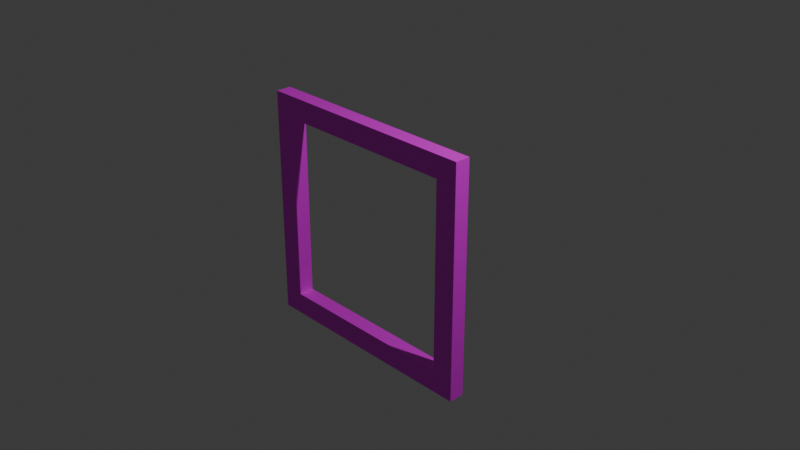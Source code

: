 # Source: Blend.blend  (saved by Blender 4.4.30; exported with 4.5.12 LTS)
import bpy
from mathutils import Matrix  # noqa: F401  (used for matrix-valued properties, if any)

bpy.ops.wm.read_factory_settings(use_empty=True)
scene = bpy.context.scene
scene.name = 'Scene'

# ---- collections
col_collection = bpy.data.collections.new('Collection'); scene.collection.children.link(col_collection)

# ---- images (referenced by path relative to the original .blend; pixels are not part of the script)
import os
ASSET_DIR = os.environ.get("B2B_ASSET_DIR", "")  # directory of the original .blend (textures are referenced by path, not embedded)
HERE = os.path.dirname(os.path.abspath(__file__))  # packed textures are extracted next to this script under _unpacked/

def load_image(name, relpath, width, height, colorspace="sRGB"):
    """Load a texture the original file referenced (path relative to the .blend, or extracted next to this script)."""
    p = next((c for c in (os.path.join(HERE, relpath), os.path.join(ASSET_DIR, relpath)) if relpath and os.path.exists(c)), "")
    if p:
        img = bpy.data.images.load(p, check_existing=True)
        img.name = name
    else:  # same state as the original file: an image datablock whose file is absent (Cycles renders it pink)
        img = bpy.data.images.new(name, width, height)
        img.source = "FILE"
        img.filepath = "//" + (relpath or name)
    img.colorspace_settings.name = colorspace
    return img
img_framecolor_png = load_image('frameColor.png', 'frameColor.png', 1024, 1024, 'sRGB')

# ---- materials (node trees are filled in below, after node groups)
mat_x = bpy.data.materials.new('マテリアル')

# ---- material node trees
mat_x.use_nodes = True; mat_x.node_tree.nodes.clear()
_N = mat_x.node_tree.nodes; _L = mat_x.node_tree.links
n0 = _N.new('ShaderNodeBsdfPrincipled'); n0.name = 'プリンシプルBSDF'; n0.location = (10, 300)
n1 = _N.new('ShaderNodeOutputMaterial'); n1.name = 'マテリアル出力'; n1.location = (300, 300)
n2 = _N.new('ShaderNodeTexImage'); n2.name = '画像テクスチャ'; n2.location = (-280, 271)
n2.image = img_framecolor_png
_L.new(n0.outputs[0], n1.inputs[0])
_L.new(n2.outputs[0], n0.inputs[0])
n1.is_active_output = True

# ---- world
world_world = bpy.data.worlds.new('World'); scene.world = world_world
world_world.use_nodes = True; world_world.node_tree.nodes.clear()
_N = world_world.node_tree.nodes; _L = world_world.node_tree.links
n0 = _N.new('ShaderNodeOutputWorld'); n0.name = 'World Output'; n0.location = (300, 300)
n1 = _N.new('ShaderNodeBackground'); n1.name = 'Background'; n1.location = (10, 300)
n1.inputs[0].default_value = (0.05088, 0.05088, 0.05088, 1.0)
_L.new(n1.outputs[0], n0.inputs[0])
n0.is_active_output = True
world_world.color = (0.05088, 0.05088, 0.05088)
world_world.sun_shadow_jitter_overblur = 0.0

# ---- cameras
cam_camera = bpy.data.cameras.new('Camera')
cam_camera.clip_end = 100.0
cam_camera.ortho_scale = 7.314

# ---- lights
light_light = bpy.data.lights.new('Light', 'POINT')
light_light.energy = 1000.0
light_light.shadow_soft_size = 0.1

# ---- meshes
me_x = bpy.data.meshes.new('立方体')
me_x.from_pydata([(-1.0, -1.0, -1.0), (-1.0, -1.0, 1.0), (-1.0, 1.0, -1.0), (-1.0, 1.0, 1.0), (1.0, -1.0, -1.0), (1.0, -1.0, 1.0), (1.0, 1.0, -1.0), (1.0, 1.0, 1.0), (-1.0, -0.8124, -0.8124), (-1.0, 0.8124, 0.8124), (-1.0, -0.8124, 0.8124), (-1.0, 0.8124, -0.8124), (1.0, 0.8124, -0.8124), (1.0, -0.8124, 0.8124), (1.0, 0.8124, 0.8124), (1.0, -0.8124, -0.8124)], [], [(10, 1, 3, 2, 11, 9), (11, 2, 0, 1, 10, 8), (2, 3, 7, 6), (6, 7, 5, 4, 15, 13, 14, 12), (15, 4, 6, 12), (4, 5, 1, 0), (2, 6, 4, 0), (7, 3, 1, 5), (9, 11, 12, 14), (15, 8, 10, 13), (11, 8, 15, 12), (9, 14, 13, 10)])
_uv = me_x.uv_layers.new(name='UVマップ')
_uv.uv.foreach_set('vector', [0.4764, 0.02361, 0.4998, 0.0001766, 0.4998, 0.25, 0.25, 0.25, 0.2734, 0.2266, 0.4764, 0.2266, 0.2734, 0.2266, 0.25, 0.25, 0.25, 0.0001766, 0.4998, 0.0001766, 0.4764, 0.02361, 0.2734, 0.02361, 0.25, 0.25, 0.4998, 0.25, 0.4998, 0.4998, 0.25, 0.4998, 0.25, 0.4998, 0.4998, 0.4998, 0.4998, 0.7496, 0.25, 0.7496, 0.2734, 0.7262, 0.4764, 0.7262, 0.4764, 0.5233, 0.2734, 0.5233, 0.2734, 0.7262, 0.25, 0.7496, 0.25, 0.4998, 0.2734, 0.5233, 0.25, 0.7496, 0.4998, 0.7496, 0.4998, 0.9995, 0.25, 0.9995, 0.0001766, 0.4998, 0.25, 0.4998, 0.25, 0.7496, 0.0001766, 0.7496, 0.4998, 0.4998, 0.7496, 0.4998, 0.7496, 0.7496, 0.4998, 0.7496, 0.9998, 0.0001766, 0.9998, 0.2031, 0.75, 0.2031, 0.75, 0.0001766, 0.75, 0.4068, 0.9998, 0.4068, 0.9998, 0.6098, 0.75, 0.6098, 0.9998, 0.2035, 0.9998, 0.4064, 0.75, 0.4064, 0.75, 0.2035, 0.9998, 0.8131, 0.75, 0.8131, 0.75, 0.6101, 0.9998, 0.6101])
me_x.materials.append(mat_x)
me_x.update()

# ---- objects
ob_light = bpy.data.objects.new('Light', light_light)
ob_camera = bpy.data.objects.new('Camera', cam_camera)
ob_x = bpy.data.objects.new('立方体', me_x)

# ---- transforms, parenting, visibility, modifiers, constraints
ob_light.location = (4.076, 1.005, 5.904)
ob_light.rotation_euler = (0.6503, 0.05522, 1.866)
ob_light.lock_rotations_4d = False
ob_light.empty_display_type = 'ARROWS'
ob_light.color = (0.0, 0.0, 0.0, 0.0)
ob_light.lineart.crease_threshold = 0.0
ob_camera.location = (7.359, -6.926, 4.958)
ob_camera.rotation_euler = (1.109, 0.0, 0.8149)
ob_camera.lock_rotations_4d = False
ob_camera.empty_display_type = 'ARROWS'
ob_camera.color = (0.0, 0.0, 0.0, 0.0)
ob_camera.display_type = 'WIRE'
ob_camera.lineart.crease_threshold = 0.0
ob_x.location = (-0.4825, 0.0, -0.4204)
ob_x.rotation_euler = (0.0, 0.0, 1.571)
ob_x.scale = (0.08896, 1.344, 1.338)

# ---- collection membership
col_collection.objects.link(ob_light)
col_collection.objects.link(ob_camera)
col_collection.objects.link(ob_x)

# ---- scene / render settings (as saved in the file)
scene.camera = ob_camera
scene.frame_start = 1; scene.frame_end = 250; scene.frame_set(1)
scene.render.engine = 'BLENDER_EEVEE_NEXT'
bpy.context.view_layer.update()
